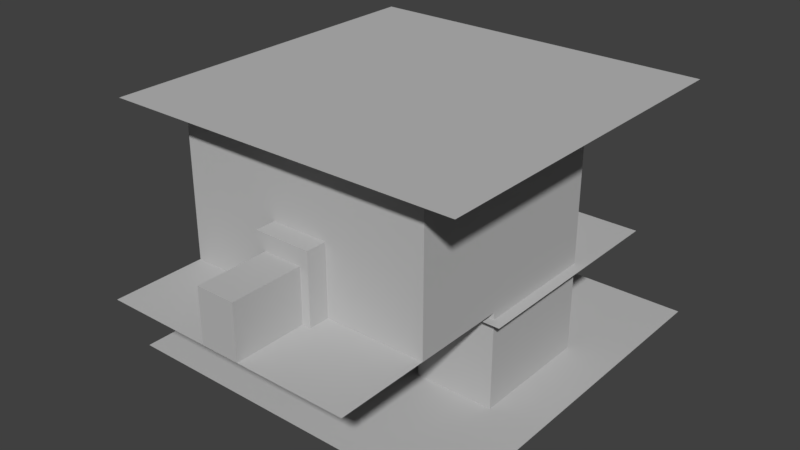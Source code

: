 # Source: TriforceRoom.blend  (saved by Blender 2.79.0; exported with 4.5.12 LTS)
import bpy
from mathutils import Matrix  # noqa: F401  (used for matrix-valued properties, if any)

bpy.ops.wm.read_factory_settings(use_empty=True)
scene = bpy.context.scene
scene.name = 'Scene'

# ---- collections
col_collection_1 = bpy.data.collections.new('Collection 1'); scene.collection.children.link(col_collection_1)
col_collection_2 = bpy.data.collections.new('Collection 2'); scene.collection.children.link(col_collection_2)

# ---- materials (node trees are filled in below, after node groups)
mat_initialshadinggroup = bpy.data.materials.new('initialShadingGroup')
mat_initialshadinggroup.alpha_threshold = 0.0
mat_initialshadinggroup.use_transparent_shadow = False
mat_initialshadinggroup.diffuse_color = (0.5, 0.5, 0.5, 1.0)
mat_initialshadinggroup.roughness = 0.5

# ---- material node trees

# ---- world
world_world = bpy.data.worlds.new('World'); scene.world = world_world
world_world.color = (0.05088, 0.05088, 0.05088)
world_world.use_sun_shadow = False
world_world.sun_shadow_jitter_overblur = 0.0
world_world.cycles.sampling_method = 'MANUAL'

# ---- meshes
me_mapmesh_nocollision = bpy.data.meshes.new('MapMesh#NoCollision')
me_mapmesh_nocollision.from_pydata([(-0.851, -1.3, 1.562), (0.8389, -1.3, 1.562), (1.684, 0.006945, 1.562), (0.8389, 1.314, 1.562), (-0.851, 1.314, 1.562), (-1.696, 0.006945, 1.562), (0.9433, -1.462, -0.007815), (-0.9554, -1.462, -0.007815), (1.893, 0.006945, -0.007815), (0.9433, 1.476, -0.007815), (-0.9554, 1.476, -0.007815), (-1.905, 0.006945, -0.007815), (0.6318, -0.9797, 1.682), (-0.6438, -0.9797, 1.682), (1.27, 0.006945, 1.682), (0.6318, 0.9936, 1.682), (-0.6438, 0.9936, 1.682), (-1.282, 0.006945, 1.682), (4.896, -9.103, -1.423), (-4.883, -9.103, -1.423), (-4.883, -9.103, -1.896), (4.896, -9.103, -1.896), (4.896, -4.91, -0.004827), (-4.883, -4.91, -0.004827), (-4.883, -4.91, -0.4776), (4.896, -4.91, -0.4776), (-4.883, -6.307, -0.4776), (4.896, -6.307, -0.4776), (4.896, 0.3094, -0.004827), (-4.883, 0.3094, -0.004827), (2.323, 2.554, -0.004826), (-2.31, 2.554, -0.004826), (-4.883, -6.307, -0.9503), (4.896, -6.307, -0.9503), (-4.883, -7.705, -0.9503), (4.896, -7.705, -0.9503), (-4.883, -10.5, -1.896), (4.896, -10.5, -1.896), (-4.883, -7.705, -1.423), (4.896, -7.705, -1.423), (-4.883, -10.5, -2.369), (4.896, -10.5, -2.369), (-2.879, -20.08, -2.369), (2.893, -20.08, -2.369), (-12.99, -10.5, -2.369), (-12.99, -20.08, -2.369), (13.0, -20.08, -2.369), (13.0, -10.5, -2.369), (-4.883, 0.3094, -2.369), (-2.31, 2.554, -2.369), (4.896, 0.3094, -2.369), (2.323, 2.554, -2.369), (-4.883, -10.5, -12.27), (-12.99, -10.5, -12.27), (13.0, -10.5, -12.27), (4.896, -10.5, -12.27), (-4.883, 0.3094, -12.27), (-2.31, 2.554, -12.27), (4.896, 0.3094, -12.27), (2.323, 2.554, -12.27), (-12.99, 2.206, -12.27), (-12.99, 2.206, -2.369), (13.0, 2.206, -2.369), (13.0, 2.206, -12.27), (-6.931, 10.25, -12.27), (-6.931, 10.25, -2.369), (6.944, 10.25, -2.369), (6.944, 10.25, -12.27), (2.893, -20.08, 4.817), (-2.879, -20.08, 4.817), (-2.879, -20.08, 6.659), (2.893, -20.08, 6.659), (-12.99, -20.08, 6.659), (-12.99, -10.5, 6.659), (13.0, -20.08, 6.659), (13.0, -10.5, 6.659), (-12.99, 2.206, 6.659), (13.0, 2.206, 6.659), (-6.931, 10.25, 6.659), (6.944, 10.25, 6.659), (-2.879, -20.08, 12.94), (2.893, -20.08, 12.94), (-12.99, -20.08, 12.94), (-12.99, -10.5, 12.94), (13.0, -20.08, 12.94), (13.0, -10.5, 12.94), (-12.99, 2.206, 12.94), (13.0, 2.206, 12.94), (-6.931, 10.25, 12.94), (6.944, 10.25, 12.94), (1.98, -29.43, -2.369), (-1.967, -29.43, -2.369), (-1.967, -29.43, 3.122), (1.98, -29.43, 3.122), (-2.879, -22.15, 4.817), (-2.879, -22.15, -2.369), (2.893, -22.15, 4.817), (2.893, -22.15, -2.369), (-1.967, -22.15, 3.122), (-1.967, -22.15, -2.369), (1.98, -22.15, 3.122), (1.98, -22.15, -2.369), (-18.06, -23.16, 12.94), (-18.06, 12.98, 12.94), (18.08, 12.98, 12.94), (18.08, -23.16, 12.94), (-18.06, -23.16, -12.27), (18.08, -23.16, -12.27), (18.08, 14.93, -12.27), (-18.06, 14.93, -12.27), (0.5731, -0.8889, 1.853), (-0.5851, -0.8889, 1.853), (1.152, 0.006945, 1.853), (0.5731, 0.9028, 1.853), (-0.5851, 0.9028, 1.853), (-1.164, 0.006945, 1.853), (-14.14, -11.38, -3.077), (14.15, -11.38, -3.077), (14.15, 11.6, -3.077), (-14.14, 11.6, -3.077), (-14.14, 0.1102, -3.077), (0.006771, 11.6, -3.077), (0.006771, -11.38, -3.077), (14.15, 0.1102, -3.077), (0.006771, 0.1102, -3.077)], [], [(11, 0, 5), (4, 17, 16), (9, 4, 3), (6, 2, 1), (10, 5, 4), (8, 3, 2), (7, 1, 0), (3, 14, 2), (0, 12, 13), (5, 13, 17), (4, 15, 3), (2, 12, 1), (19, 21, 18), (23, 25, 22), (24, 27, 25), (22, 29, 23), (28, 31, 29), (26, 33, 27), (32, 35, 33), (20, 37, 21), (34, 39, 35), (38, 18, 39), (36, 41, 37), (40, 43, 41), (40, 45, 42), (41, 46, 47), (32, 24, 48), (31, 48, 29), (28, 51, 30), (30, 49, 31), (39, 21, 50), (40, 53, 44), (47, 55, 41), (40, 56, 52), (49, 56, 48), (50, 59, 51), (51, 57, 49), (41, 58, 50), (53, 61, 44), (47, 63, 54), (60, 65, 61), (62, 67, 63), (64, 66, 65), (69, 71, 68), (72, 70, 69), (44, 72, 45), (68, 71, 74), (46, 75, 47), (61, 73, 44), (47, 77, 62), (65, 76, 61), (62, 79, 66), (66, 78, 65), (70, 81, 71), (72, 80, 70), (73, 82, 72), (71, 84, 74), (74, 85, 75), (76, 83, 73), (75, 87, 77), (78, 86, 76), (77, 89, 79), (79, 88, 78), (91, 93, 90), (69, 95, 42), (68, 94, 69), (43, 96, 68), (95, 98, 99), (96, 98, 94), (97, 100, 96), (98, 91, 99), (100, 92, 98), (101, 93, 100), (103, 105, 102), (107, 109, 106), (97, 42, 95), (99, 90, 101), (103, 104, 105), (107, 108, 109), (40, 42, 43), (40, 44, 45), (41, 43, 46), (97, 43, 42), (99, 91, 90), (19, 20, 21), (23, 24, 25), (24, 26, 27), (22, 28, 29), (28, 30, 31), (26, 32, 33), (32, 34, 35), (20, 36, 37), (34, 38, 39), (38, 19, 18), (36, 40, 41), (29, 48, 24), (48, 40, 20), (40, 36, 20), (20, 19, 38), (38, 34, 32), (32, 26, 24), (24, 23, 29), (48, 20, 38), (38, 32, 48), (31, 49, 48), (28, 50, 51), (30, 51, 49), (41, 50, 21), (50, 28, 25), (28, 22, 25), (25, 27, 33), (33, 35, 39), (39, 18, 21), (21, 37, 41), (50, 25, 33), (33, 39, 50), (40, 52, 53), (47, 54, 55), (40, 48, 56), (49, 57, 56), (50, 58, 59), (51, 59, 57), (41, 55, 58), (53, 60, 61), (47, 62, 63), (60, 64, 65), (62, 66, 67), (64, 67, 66), (69, 70, 71), (69, 42, 45), (45, 72, 69), (44, 73, 72), (74, 46, 68), (46, 43, 68), (46, 74, 75), (61, 76, 73), (47, 75, 77), (65, 78, 76), (62, 77, 79), (66, 79, 78), (70, 80, 81), (72, 82, 80), (73, 83, 82), (71, 81, 84), (74, 84, 85), (76, 86, 83), (75, 85, 87), (78, 88, 86), (77, 87, 89), (79, 89, 88), (91, 92, 93), (69, 94, 95), (68, 96, 94), (43, 97, 96), (95, 94, 98), (96, 100, 98), (97, 101, 100), (98, 92, 91), (100, 93, 92), (101, 90, 93), (11, 7, 0), (4, 5, 17), (9, 10, 4), (6, 8, 2), (10, 11, 5), (8, 9, 3), (7, 6, 1), (3, 15, 14), (0, 1, 12), (5, 0, 13), (4, 16, 15), (2, 14, 12), (17, 114, 16), (15, 112, 14), (12, 111, 13), (13, 115, 17), (16, 113, 15), (14, 110, 12), (112, 111, 110), (114, 112, 113), (17, 115, 114), (15, 113, 112), (12, 110, 111), (13, 111, 115), (16, 114, 113), (14, 112, 110), (112, 115, 111), (114, 115, 112), (120, 116, 124), (124, 116, 122), (124, 122, 117), (124, 117, 123), (119, 120, 124), (119, 124, 121), (121, 124, 118), (118, 124, 123)])
me_mapmesh_nocollision.polygons.foreach_set('use_smooth', [0, 0, 0, 0, 0, 0, 0, 0, 0, 0, 0, 0, 0, 0, 0, 1, 1, 0, 0, 0, 0, 0, 0, 1, 1, 1, 0, 0, 0, 0, 0, 0, 0, 0, 0, 0, 0, 0, 0, 0, 0, 0, 0, 1, 1, 1, 1, 1, 1, 1, 1, 1, 1, 1, 1, 1, 1, 1, 1, 1, 1, 1, 1, 0, 0, 0, 0, 1, 1, 1, 0, 0, 0, 0, 0, 0, 0, 0, 0, 1, 1, 1, 0, 0, 0, 0, 0, 1, 1, 0, 0, 0, 0, 0, 0, 0, 0, 0, 0, 0, 0, 0, 0, 0, 0, 0, 0, 0, 0, 0, 0, 0, 0, 0, 0, 0, 0, 0, 0, 0, 0, 0, 0, 0, 0, 0, 0, 0, 1, 1, 1, 1, 1, 1, 1, 1, 1, 1, 1, 1, 1, 1, 1, 1, 1, 1, 1, 1, 1, 1, 0, 0, 0, 0, 1, 1, 1, 0, 0, 0, 0, 0, 0, 0, 0, 0, 0, 0, 0, 0, 0, 0, 0, 0, 0, 0, 0, 0, 0, 0, 0, 0, 0, 0, 0, 0, 0, 0, 0, 0, 0, 0, 0, 0, 0, 0])
_k = set([(22, 23), (22, 28), (23, 29), (28, 30), (29, 31), (30, 31), (40, 41), (40, 44), (41, 47), (42, 43), (42, 45), (42, 69), (43, 46), (43, 68), (44, 45), (44, 61), (45, 72), (46, 47), (46, 74), (47, 62), (61, 65), (61, 76), (62, 66), (62, 77), (65, 66), (65, 78), (66, 79), (68, 69), (72, 82), (74, 84), (76, 86), (77, 87), (78, 88), (79, 89), (80, 81), (80, 82), (81, 84), (82, 83), (83, 86), (84, 85), (85, 87), (86, 88), (87, 89), (88, 89), (94, 95), (94, 96), (95, 99), (96, 97), (97, 101), (98, 99), (98, 100), (100, 101)])
me_mapmesh_nocollision.attributes.new('sharp_edge', 'BOOLEAN', 'EDGE').data.foreach_set('value', [ (min(e.vertices), max(e.vertices)) in _k for e in me_mapmesh_nocollision.edges])
_uv = me_mapmesh_nocollision.uv_layers.new(name='UVMap')
_uv.uv.foreach_set('vector', [0.7989, -1.694, 0.321, -0.7329, 0.3154, -1.684, 0.3084, -2.665, 0.1899, -1.806, 0.183, -2.542, 0.8113, 2.095, 0.329, 3.065, 0.328, 2.117, 0.8058, 0.2097, 0.327, 1.161, 0.3224, 0.2133, 0.7918, -2.659, 0.3154, -1.684, 0.3084, -2.665, 0.8101, 1.199, 0.328, 2.117, 0.327, 1.161, 0.8045, -0.7288, 0.3224, 0.2133, 0.321, -0.7329, 0.328, 2.117, 0.1997, 1.276, 0.327, 1.161, 0.321, -0.7329, 0.1972, 0.08929, 0.1958, -0.6089, 0.3154, -1.684, 0.1963, -0.8589, 0.1912, -1.556, 0.329, 3.065, 0.2045, 2.248, 0.328, 2.117, 0.327, 1.161, 0.1977, 0.3393, 0.3224, 0.2133, 0.0, 1.0, 2.969, 0.5, 2.969, 1.0, 0.0, 1.0, 2.972, 0.5118, 2.972, 1.0, 0.0, 1.0, 2.969, 0.5, 2.969, 1.0, 1.98, -0.7588, -1.011, 0.8362, -1.01, -0.7598, 1.979, 0.8372, -0.2245, 1.523, -1.011, 0.8362, 0.0, 1.0, 2.969, 0.5, 2.969, 1.0, 0.0, 1.0, 2.969, 0.5, 2.969, 1.0, 0.0, 1.0, 2.969, 0.5, 2.969, 1.0, 0.0, 1.0, 2.969, 0.5, 2.969, 1.0, 0.0, 1.0, 2.969, 0.5, 2.969, 1.0, 0.0, 1.0, 2.969, 0.5, 2.969, 1.0, -0.9803, 0.9643, 1.423, -1.998, 2.042, 0.9643, -0.9803, 0.9643, -3.485, -1.998, -0.361, -1.998, 2.042, 0.9643, 4.547, -1.998, 4.547, 0.9643, 8.196, 0.3861, 7.997, 0.5177, 7.413, -0.008744, 6.928, 0.6493, 7.413, -0.008744, 7.413, 0.6493, 5.784, 0.6493, 6.269, -0.00874, 6.269, 0.6493, 6.269, 0.6493, 6.928, -0.008742, 6.928, 0.6493, 4.802, 0.2545, 4.603, 0.1229, 5.784, -0.008739, 8.792, -0.00875, 9.944, -2.764, 9.944, -0.008751, 3.253, -0.008736, 4.405, -2.764, 4.405, -0.008738, 8.792, -0.00875, 7.413, -2.764, 8.792, -2.764, 6.928, -0.008742, 7.413, -2.764, 7.413, -0.008744, 5.784, -0.008739, 6.269, -2.764, 6.269, -0.00874, 6.269, -0.00874, 6.928, -2.764, 6.928, -0.008742, 4.405, -0.008738, 5.784, -2.764, 5.784, -0.008739, -4.639, -2.764, -3.111, -0.008718, -4.639, -0.008714, 3.253, -0.008736, 1.724, -2.764, 3.253, -2.764, -3.111, -2.764, -1.68, -0.008723, -3.111, -0.008718, 1.724, -0.008731, 0.2929, -2.764, 1.724, -2.764, -1.68, -2.764, 0.293, -0.008727, -1.68, -0.008723, -7.439, 1.992, -8.259, 2.504, -8.259, 1.992, -6.002, 2.504, -7.439, 2.504, -7.439, 1.992, -4.639, -0.008714, -6.002, 2.504, -6.002, -0.00871, -8.259, 1.992, -8.259, 2.504, -9.696, 2.504, 4.615, -0.00874, 3.253, 2.504, 3.253, -0.008736, -3.111, -0.008718, -4.639, 2.504, -4.639, -0.008714, 3.253, -0.008736, 1.724, 2.504, 1.724, -0.008731, -1.68, -0.008723, -3.111, 2.504, -3.111, -0.008718, 1.724, -0.008731, 0.293, 2.504, 0.293, -0.008727, 0.293, -0.008727, -1.68, 2.504, -1.68, -0.008723, -7.439, 2.504, -8.259, 4.253, -8.259, 2.504, -6.002, 2.504, -7.439, 4.253, -7.439, 2.504, -4.639, 2.504, -6.002, 4.253, -6.002, 2.504, -8.259, 2.504, -9.696, 4.253, -9.696, 2.504, 4.615, 2.504, 3.253, 4.253, 3.253, 2.504, -3.111, 2.504, -4.639, 4.253, -4.639, 2.504, 3.253, 2.504, 1.724, 4.253, 1.724, 2.504, -1.68, 2.504, -3.111, 4.253, -3.111, 2.504, 1.724, 2.504, 0.293, 4.253, 0.293, 2.504, 0.293, 2.504, -1.68, 4.253, -1.68, 2.504, 8.432, 4.258, 7.871, 5.786, 7.871, 4.258, -7.439, 1.992, -7.733, -0.008705, -7.439, -0.008706, -8.259, 1.992, -7.439, 1.416, -7.439, 1.992, -8.259, -0.008705, -7.965, 1.992, -8.259, 1.992, 9.599, 4.499, 9.47, 6.027, 9.47, 4.499, 8.779, 6.499, 9.47, 6.027, 9.599, 6.499, 8.779, 4.499, 8.909, 6.027, 8.779, 6.499, 9.47, 6.027, 8.434, 4.499, 9.47, 4.499, 8.909, 6.027, 9.47, 4.0, 9.47, 6.027, 8.909, 4.499, 9.944, 6.027, 8.909, 6.027, 0.375, 0.5, 0.625, 0.25, 0.375, 0.25, 0.625, 0.25, 0.375, 0.5, 0.375, 0.25, 1.423, -2.637, -0.361, -1.998, -0.361, -2.637, -0.07891, -2.637, 1.141, -4.888, 1.141, -2.637, 0.375, 0.5, 0.625, 0.5, 0.625, 0.25, 0.625, 0.25, 0.625, 0.5, 0.375, 0.5, -0.9803, 0.9643, -0.361, -1.998, 1.423, -1.998, -0.9803, 0.9643, -3.485, 0.9643, -3.485, -1.998, 2.042, 0.9643, 1.423, -1.998, 4.547, -1.998, 1.423, -2.637, 1.423, -1.998, -0.361, -1.998, -0.07891, -2.637, -0.07891, -4.888, 1.141, -4.888, 0.0, 1.0, 0.0, 0.5, 2.969, 0.5, 0.0, 1.0, 0.0, 0.5118, 2.972, 0.5118, 0.0, 1.0, 0.0, 0.5, 2.969, 0.5, 1.98, -0.7588, 1.979, 0.8372, -1.011, 0.8362, 1.979, 0.8372, 1.192, 1.523, -0.2245, 1.523, 0.0, 1.0, 0.0, 0.5, 2.969, 0.5, 0.0, 1.0, 0.0, 0.5, 2.969, 0.5, 0.0, 1.0, 0.0, 0.5, 2.969, 0.5, 0.0, 1.0, 0.0, 0.5, 2.969, 0.5, 0.0, 1.0, 0.0, 0.5, 2.969, 0.5, 0.0, 1.0, 0.0, 0.5, 2.969, 0.5, 7.413, 0.6493, 7.413, -0.008744, 7.997, 0.5177, 7.413, -0.008744, 8.792, -0.00875, 8.593, 0.1229, 8.792, -0.00875, 8.792, 0.1228, 8.593, 0.1229, 8.593, 0.1229, 8.593, 0.2545, 8.394, 0.2545, 8.394, 0.2545, 8.394, 0.3861, 8.196, 0.3861, 8.196, 0.3861, 8.196, 0.5177, 7.997, 0.5177, 7.997, 0.5177, 7.997, 0.6493, 7.413, 0.6493, 7.413, -0.008744, 8.593, 0.1229, 8.394, 0.2545, 8.394, 0.2545, 8.196, 0.3861, 7.413, -0.008744, 6.928, 0.6493, 6.928, -0.008742, 7.413, -0.008744, 5.784, 0.6493, 5.784, -0.008739, 6.269, -0.00874, 6.269, 0.6493, 6.269, -0.00874, 6.928, -0.008742, 4.405, -0.008738, 5.784, -0.008739, 4.603, 0.1229, 5.784, -0.008739, 5.784, 0.6493, 5.2, 0.5177, 5.784, 0.6493, 5.2, 0.6493, 5.2, 0.5177, 5.2, 0.5177, 5.001, 0.5177, 5.001, 0.3861, 5.001, 0.3861, 4.802, 0.3861, 4.802, 0.2545, 4.802, 0.2545, 4.603, 0.2545, 4.603, 0.1229, 4.603, 0.1229, 4.405, 0.1229, 4.405, -0.008738, 5.784, -0.008739, 5.2, 0.5177, 5.001, 0.3861, 5.001, 0.3861, 4.802, 0.2545, 5.784, -0.008739, 8.792, -0.00875, 8.792, -2.764, 9.944, -2.764, 3.253, -0.008736, 3.253, -2.764, 4.405, -2.764, 8.792, -0.00875, 7.413, -0.008744, 7.413, -2.764, 6.928, -0.008742, 6.928, -2.764, 7.413, -2.764, 5.784, -0.008739, 5.784, -2.764, 6.269, -2.764, 6.269, -0.00874, 6.269, -2.764, 6.928, -2.764, 4.405, -0.008738, 4.405, -2.764, 5.784, -2.764, -4.639, -2.764, -3.111, -2.764, -3.111, -0.008718, 3.253, -0.008736, 1.724, -0.008731, 1.724, -2.764, -3.111, -2.764, -1.68, -2.764, -1.68, -0.008723, 1.724, -0.008731, 0.293, -0.008727, 0.2929, -2.764, -1.68, -2.764, 0.2929, -2.764, 0.293, -0.008727, -7.439, 1.992, -7.439, 2.504, -8.259, 2.504, -7.439, 1.992, -7.439, -0.008706, -6.002, -0.00871, -6.002, -0.00871, -6.002, 2.504, -7.439, 1.992, -4.639, -0.008714, -4.639, 2.504, -6.002, 2.504, -9.696, 2.504, -9.696, -0.008701, -8.259, 1.992, -9.696, -0.008701, -8.259, -0.008705, -8.259, 1.992, 4.615, -0.00874, 4.615, 2.504, 3.253, 2.504, -3.111, -0.008718, -3.111, 2.504, -4.639, 2.504, 3.253, -0.008736, 3.253, 2.504, 1.724, 2.504, -1.68, -0.008723, -1.68, 2.504, -3.111, 2.504, 1.724, -0.008731, 1.724, 2.504, 0.293, 2.504, 0.293, -0.008727, 0.293, 2.504, -1.68, 2.504, -7.439, 2.504, -7.439, 4.253, -8.259, 4.253, -6.002, 2.504, -6.002, 4.253, -7.439, 4.253, -4.639, 2.504, -4.639, 4.253, -6.002, 4.253, -8.259, 2.504, -8.259, 4.253, -9.696, 4.253, 4.615, 2.504, 4.615, 4.253, 3.253, 4.253, -3.111, 2.504, -3.111, 4.253, -4.639, 4.253, 3.253, 2.504, 3.253, 4.253, 1.724, 4.253, -1.68, 2.504, -1.68, 4.253, -3.111, 4.253, 1.724, 2.504, 1.724, 4.253, 0.293, 4.253, 0.293, 2.504, 0.293, 4.253, -1.68, 4.253, 8.432, 4.258, 8.432, 5.786, 7.871, 5.786, -7.439, 1.992, -7.733, 1.992, -7.733, -0.008705, -8.259, 1.992, -8.259, 1.416, -7.439, 1.416, -8.259, -0.008705, -7.965, -0.008706, -7.965, 1.992, 9.599, 4.499, 9.599, 6.499, 9.47, 6.027, 8.779, 6.499, 8.909, 6.027, 9.47, 6.027, 8.779, 4.499, 8.909, 4.499, 8.909, 6.027, 9.47, 6.027, 8.434, 6.027, 8.434, 4.499, 8.909, 6.027, 8.909, 4.0, 9.47, 4.0, 8.909, 4.499, 9.944, 4.499, 9.944, 6.027, 0.7989, -1.694, 0.8045, -0.7288, 0.321, -0.7329, 0.3084, -2.665, 0.3154, -1.684, 0.1899, -1.806, 0.8113, 2.095, 0.8123, 3.038, 0.329, 3.065, 0.8058, 0.2097, 0.8101, 1.199, 0.327, 1.161, 0.7918, -2.659, 0.7989, -1.694, 0.3154, -1.684, 0.8101, 1.199, 0.8113, 2.095, 0.328, 2.117, 0.8045, -0.7288, 0.8058, 0.2097, 0.3224, 0.2133, 0.328, 2.117, 0.2017, 1.998, 0.1997, 1.276, 0.321, -0.7329, 0.3224, 0.2133, 0.1972, 0.08929, 0.3154, -1.684, 0.321, -0.7329, 0.1963, -0.8589, 0.329, 3.065, 0.2024, 2.947, 0.2045, 2.248, 0.327, 1.161, 0.2047, 1.026, 0.1977, 0.3393, 0.4615, -1.41, 0.3623, -2.236, 0.4475, -2.246, 0.4746, 1.649, 0.3869, 0.8978, 0.4734, 0.9052, 0.4696, 0.145, 0.3784, -0.6429, 0.4638, -0.6427, 0.4638, -0.6427, 0.3749, -1.417, 0.4615, -1.41, 0.4841, 2.501, 0.3892, 1.649, 0.4746, 1.649, 0.4734, 0.9052, 0.3843, 0.1473, 0.4696, 0.145, 0.489, 0.2189, 0.4671, 0.194, 0.4817, 0.1938, 0.4673, 0.2445, 0.489, 0.2189, 0.4819, 0.2442, 0.4615, -1.41, 0.3749, -1.417, 0.3623, -2.236, 0.4746, 1.649, 0.3892, 1.649, 0.3869, 0.8978, 0.4696, 0.145, 0.3843, 0.1473, 0.3784, -0.6429, 0.4638, -0.6427, 0.3784, -0.6429, 0.3749, -1.417, 0.4841, 2.501, 0.3987, 2.504, 0.3892, 1.649, 0.4734, 0.9052, 0.3869, 0.8978, 0.3843, 0.1473, 0.489, 0.2189, 0.4599, 0.2194, 0.4671, 0.194, 0.4673, 0.2445, 0.4599, 0.2194, 0.489, 0.2189, 1.15, -1.781, 3.173, -0.9824, 0.25, 0.5, 0.25, 0.5, 3.173, -0.9824, 2.273, 1.299, 0.25, 0.5, 2.273, 1.299, 1.373, 3.579, 0.25, 0.5, 1.373, 3.579, -0.6503, 2.781, -0.8729, -2.579, 1.15, -1.781, 0.25, 0.5, -0.8729, -2.579, 0.25, 0.5, -1.773, -0.2986, -1.773, -0.2986, 0.25, 0.5, -2.673, 1.982, -2.673, 1.982, 0.25, 0.5, -0.6503, 2.781])
_ca = me_mapmesh_nocollision.color_attributes.new('Col', 'BYTE_COLOR', 'CORNER')
_ca.data.foreach_set('color', [0.1441, 0.162, 0.3419, 1.0, 0.2664, 0.3419, 0.491, 1.0, 0.1912, 0.2307, 0.402, 1.0, 0.08438, 0.09306, 0.2705, 1.0, 0.2384, 0.1714, 0.1046, 1.0, 0.1329, 0.09759, 0.1441, 1.0, 0.0331, 0.03689, 0.2051, 1.0, 0.08438, 0.09306, 0.2705, 1.0, 0.05781, 0.0648, 0.2346, 1.0, 0.04971, 0.05448, 0.2232, 1.0, 0.05286, 0.05951, 0.227, 1.0, 0.1812, 0.2423, 0.4072, 1.0, 0.0356, 0.04092, 0.2051, 1.0, 0.1441, 0.162, 0.3419, 1.0, 0.08438, 0.09306, 0.2705, 1.0, 0.1095, 0.1221, 0.305, 1.0, 0.05781, 0.0648, 0.2346, 1.0, 0.05286, 0.05951, 0.227, 1.0, 0.1195, 0.1329, 0.314, 1.0, 0.1812, 0.2423, 0.4072, 1.0, 0.2664, 0.3419, 0.491, 1.0, 0.05781, 0.0648, 0.2346, 1.0, 0.2232, 0.1441, 0.08438, 1.0, 0.05286, 0.05951, 0.227, 1.0, 0.2664, 0.3419, 0.491, 1.0, 0.1119, 0.07421, 0.15, 1.0, 0.2384, 0.15, 0.08022, 1.0, 0.1912, 0.2307, 0.402, 1.0, 0.2384, 0.15, 0.08022, 1.0, 0.2384, 0.1714, 0.1046, 1.0, 0.08438, 0.09306, 0.2705, 1.0, 0.1529, 0.1119, 0.1221, 1.0, 0.05781, 0.0648, 0.2346, 1.0, 0.05286, 0.05951, 0.227, 1.0, 0.1119, 0.07421, 0.15, 1.0, 0.1812, 0.2423, 0.4072, 1.0, 0.0319, 0.0319, 0.0319, 1.0, 0.0319, 0.0319, 0.0319, 1.0, 0.0319, 0.0319, 0.0319, 1.0, 0.0319, 0.0319, 0.0319, 1.0, 0.0319, 0.0319, 0.0319, 1.0, 0.0319, 0.0319, 0.0319, 1.0, 0.2195, 0.2195, 0.2195, 1.0, 0.2195, 0.2195, 0.2195, 1.0, 0.2195, 0.2195, 0.2195, 1.0, 0.2195, 0.2195, 0.2195, 1.0, 0.2195, 0.2195, 0.2195, 1.0, 0.147, 0.147, 0.147, 1.0, 0.2195, 0.2195, 0.2195, 1.0, 0.2195, 0.2195, 0.2195, 1.0, 0.2195, 0.2195, 0.2195, 1.0, 0.0319, 0.0319, 0.0319, 1.0, 0.0319, 0.0319, 0.0319, 1.0, 0.0319, 0.0319, 0.0319, 1.0, 0.147, 0.147, 0.147, 1.0, 0.1878, 0.1878, 0.1878, 1.0, 0.2195, 0.2195, 0.2195, 1.0, 0.147, 0.147, 0.147, 1.0, 0.2195, 0.2195, 0.2195, 1.0, 0.147, 0.147, 0.147, 1.0, 0.0319, 0.0319, 0.0319, 1.0, 0.0319, 0.0319, 0.0319, 1.0, 0.0319, 0.0319, 0.0319, 1.0, 0.2195, 0.2195, 0.2195, 1.0, 0.162, 0.162, 0.162, 1.0, 0.147, 0.147, 0.147, 1.0, 0.0319, 0.0319, 0.0319, 1.0, 0.0319, 0.0319, 0.0319, 1.0, 0.0319, 0.0319, 0.0319, 1.0, 0.4179, 0.4179, 0.4179, 1.0, 0.147, 0.147, 0.147, 1.0, 0.4179, 0.4179, 0.4179, 1.0, 0.4179, 0.4179, 0.4179, 1.0, 0.002428, 0.002428, 0.002428, 1.0, 0.147, 0.147, 0.147, 1.0, 0.4179, 0.4179, 0.4179, 1.0, 0.002732, 0.002732, 0.002732, 1.0, 0.1095, 0.1095, 0.1095, 1.0, 0.1651, 0.1651, 0.1651, 1.0, 0.162, 0.162, 0.162, 1.0, 0.07619, 0.07619, 0.07619, 1.0, 0.07619, 0.07619, 0.07619, 1.0, 0.07619, 0.07619, 0.07619, 1.0, 0.08228, 0.08228, 0.08228, 1.0, 0.07619, 0.07619, 0.07619, 1.0, 0.07819, 0.07819, 0.07819, 1.0, 0.07619, 0.07619, 0.07619, 1.0, 0.02122, 0.02122, 0.02122, 1.0, 0.1946, 0.1946, 0.1946, 1.0, 0.02122, 0.02122, 0.02122, 1.0, 0.07619, 0.07619, 0.07619, 1.0, 0.07619, 0.07619, 0.07619, 1.0, 0.09759, 0.09759, 0.09759, 1.0, 0.02122, 0.02122, 0.02122, 1.0, 0.0, 0.0, 0.0, 1.0, 0.1946, 0.1946, 0.1946, 1.0, 0.1912, 0.1912, 0.1912, 1.0, 0.0, 0.0, 0.0, 1.0, 0.1946, 0.1946, 0.1946, 1.0, 0.08022, 0.08022, 0.08022, 1.0, 0.0, 0.0, 0.0, 1.0, 0.0, 0.0, 0.0, 1.0, 0.07619, 0.07619, 0.07619, 1.0, 0.0, 0.0, 0.0, 1.0, 0.07619, 0.07619, 0.07619, 1.0, 0.09759, 0.09759, 0.09759, 1.0, 0.0, 0.0, 0.0, 1.0, 0.07819, 0.07819, 0.07819, 1.0, 0.1946, 0.1946, 0.1946, 1.0, 0.0, 0.0, 0.0, 1.0, 0.1946, 0.1946, 0.1946, 1.0, 0.07619, 0.07619, 0.07619, 1.0, 0.0, 0.0, 0.0, 1.0, 0.09759, 0.09759, 0.09759, 1.0, 0.0, 0.0, 0.0, 1.0, 0.1683, 0.1683, 0.1683, 1.0, 0.1413, 0.1413, 0.1413, 1.0, 0.3419, 0.3419, 0.3419, 1.0, 0.0, 0.0, 0.0, 1.0, 0.0, 0.0, 0.0, 1.0, 0.0, 0.0, 0.0, 1.0, 0.07036, 0.07036, 0.07036, 1.0, 0.3095, 0.3095, 0.3095, 1.0, 0.05127, 0.05127, 0.05127, 1.0, 0.0, 0.0, 0.0, 1.0, 0.0, 0.0, 0.0, 1.0, 0.0, 0.0, 0.0, 1.0, 0.2462, 0.2462, 0.2462, 1.0, 0.06125, 0.06125, 0.06125, 1.0, 0.2582, 0.2582, 0.2582, 1.0, 0.2582, 0.2582, 0.2582, 1.0, 0.2582, 0.2582, 0.2582, 1.0, 0.01764, 0.01764, 0.01764, 1.0, 0.2542, 0.2542, 0.2542, 1.0, 0.2582, 0.2582, 0.2582, 1.0, 0.1413, 0.1413, 0.1413, 1.0, 0.2384, 0.2384, 0.2384, 1.0, 0.1144, 0.1144, 0.1144, 1.0, 0.2582, 0.2582, 0.2582, 1.0, 0.2582, 0.2582, 0.2582, 1.0, 0.01764, 0.01764, 0.01764, 1.0, 0.1022, 0.1022, 0.1022, 1.0, 0.1022, 0.1022, 0.1022, 1.0, 0.3419, 0.3419, 0.3419, 1.0, 0.1683, 0.1683, 0.1683, 1.0, 0.0382, 0.0382, 0.0382, 1.0, 0.1413, 0.1413, 0.1413, 1.0, 0.3419, 0.3419, 0.3419, 1.0, 0.1144, 0.1144, 0.1144, 1.0, 0.107, 0.107, 0.107, 1.0, 0.07036, 0.07036, 0.07036, 1.0, 0.305, 0.305, 0.305, 1.0, 0.3095, 0.3095, 0.3095, 1.0, 0.05127, 0.05127, 0.05127, 1.0, 0.05781, 0.05781, 0.05781, 1.0, 0.05781, 0.05781, 0.05781, 1.0, 0.2462, 0.2462, 0.2462, 1.0, 0.06125, 0.06125, 0.06125, 1.0, 0.06125, 0.06125, 0.06125, 1.0, 0.2542, 0.2542, 0.2542, 1.0, 0.0, 0.0, 0.0, 1.0, 0.2582, 0.2582, 0.2582, 1.0, 0.01764, 0.01764, 0.01764, 1.0, 0.0, 0.0, 0.0, 1.0, 0.2542, 0.2542, 0.2542, 1.0, 0.0382, 0.0382, 0.0382, 1.0, 0.0, 0.0, 0.0, 1.0, 0.2384, 0.2384, 0.2384, 1.0, 0.2582, 0.2582, 0.2582, 1.0, 0.0, 0.0, 0.0, 1.0, 0.01764, 0.01764, 0.01764, 1.0, 0.3419, 0.3419, 0.3419, 1.0, 0.0, 0.0, 0.0, 1.0, 0.1022, 0.1022, 0.1022, 1.0, 0.04971, 0.04971, 0.04971, 1.0, 0.0, 0.0, 0.0, 1.0, 0.0382, 0.0382, 0.0382, 1.0, 0.1022, 0.1022, 0.1022, 1.0, 0.0, 0.0, 0.0, 1.0, 0.1144, 0.1144, 0.1144, 1.0, 0.2961, 0.2961, 0.2961, 1.0, 0.0, 0.0, 0.0, 1.0, 0.305, 0.305, 0.305, 1.0, 0.05781, 0.05781, 0.05781, 1.0, 0.0, 0.0, 0.0, 1.0, 0.05781, 0.05781, 0.05781, 1.0, 0.08228, 0.08228, 0.08228, 1.0, 0.0, 0.0, 0.0, 1.0, 0.06125, 0.06125, 0.06125, 1.0, 0.0, 0.0, 0.0, 1.0, 0.0, 0.0, 0.0, 1.0, 0.0, 0.0, 0.0, 1.0, 0.02843, 0.02843, 0.02843, 1.0, 0.02843, 0.02843, 0.02843, 1.0, 0.02843, 0.02843, 0.02843, 1.0, 0.0, 0.0, 0.0, 1.0, 0.0, 0.0, 0.0, 1.0, 0.0, 0.0, 0.0, 1.0, 0.02843, 0.02843, 0.02843, 1.0, 0.02843, 0.02843, 0.02843, 1.0, 0.02843, 0.02843, 0.02843, 1.0, 0.0, 0.0, 0.0, 1.0, 0.1329, 0.1329, 0.1329, 1.0, 0.1301, 0.1301, 0.1301, 1.0, 0.0, 0.0, 0.0, 1.0, 0.1329, 0.1329, 0.1329, 1.0, 0.0, 0.0, 0.0, 1.0, 0.009134, 0.009134, 0.009134, 1.0, 0.1274, 0.1274, 0.1274, 1.0, 0.0, 0.0, 0.0, 1.0, 0.06301, 0.06301, 0.06301, 1.0, 0.0, 0.0, 0.0, 1.0, 0.06301, 0.06301, 0.06301, 1.0, 0.2664, 0.2664, 0.2664, 1.0, 0.0, 0.0, 0.0, 1.0, 0.07421, 0.07421, 0.07421, 1.0, 0.06301, 0.06301, 0.06301, 1.0, 0.0, 0.0, 0.0, 1.0, 0.06301, 0.06301, 0.06301, 1.0, 0.0, 0.0, 0.0, 1.0, 0.0, 0.0, 0.0, 1.0, 0.0, 0.0, 0.0, 1.0, 0.0, 0.0, 0.0, 1.0, 0.0, 0.0, 0.0, 1.0, 0.0, 0.0, 0.0, 1.0, 0.147, 0.147, 0.147, 1.0, 0.147, 0.147, 0.147, 1.0, 0.147, 0.147, 0.147, 1.0, 0.147, 0.147, 0.147, 1.0, 0.0, 0.0, 0.0, 1.0, 0.147, 0.147, 0.147, 1.0, 0.0, 0.0, 0.0, 1.0, 0.0, 0.0, 0.0, 1.0, 0.0, 0.0, 0.0, 1.0, 0.0, 0.0, 0.0, 1.0, 0.0, 0.0, 0.0, 1.0, 0.0, 0.0, 0.0, 1.0, 0.4179, 0.4179, 0.4179, 1.0, 0.147, 0.147, 0.147, 1.0, 0.147, 0.147, 0.147, 1.0, 0.4179, 0.4179, 0.4179, 1.0, 0.1095, 0.1095, 0.1095, 1.0, 0.002428, 0.002428, 0.002428, 1.0, 0.4179, 0.4179, 0.4179, 1.0, 0.147, 0.147, 0.147, 1.0, 0.002732, 0.002732, 0.002732, 1.0, 0.147, 0.147, 0.147, 1.0, 0.147, 0.147, 0.147, 1.0, 0.147, 0.147, 0.147, 1.0, 0.147, 0.147, 0.147, 1.0, 0.0, 0.0, 0.0, 1.0, 0.0, 0.0, 0.0, 1.0, 0.0319, 0.0319, 0.0319, 1.0, 0.0319, 0.0319, 0.0319, 1.0, 0.0319, 0.0319, 0.0319, 1.0, 0.0319, 0.0319, 0.0319, 1.0, 0.0319, 0.0319, 0.0319, 1.0, 0.0319, 0.0319, 0.0319, 1.0, 0.2195, 0.2195, 0.2195, 1.0, 0.147, 0.147, 0.147, 1.0, 0.2195, 0.2195, 0.2195, 1.0, 0.2195, 0.2195, 0.2195, 1.0, 0.2195, 0.2195, 0.2195, 1.0, 0.2195, 0.2195, 0.2195, 1.0, 0.2195, 0.2195, 0.2195, 1.0, 0.2195, 0.2195, 0.2195, 1.0, 0.2195, 0.2195, 0.2195, 1.0, 0.0319, 0.0319, 0.0319, 1.0, 0.0319, 0.0319, 0.0319, 1.0, 0.0319, 0.0319, 0.0319, 1.0, 0.147, 0.147, 0.147, 1.0, 0.2195, 0.2195, 0.2195, 1.0, 0.1878, 0.1878, 0.1878, 1.0, 0.147, 0.147, 0.147, 1.0, 0.2195, 0.2195, 0.2195, 1.0, 0.2195, 0.2195, 0.2195, 1.0, 0.0319, 0.0319, 0.0319, 1.0, 0.0319, 0.0319, 0.0319, 1.0, 0.0319, 0.0319, 0.0319, 1.0, 0.2195, 0.2195, 0.2195, 1.0, 0.159, 0.159, 0.159, 1.0, 0.162, 0.162, 0.162, 1.0, 0.0319, 0.0319, 0.0319, 1.0, 0.0319, 0.0319, 0.0319, 1.0, 0.0319, 0.0319, 0.0319, 1.0, 0.08228, 0.08228, 0.08228, 1.0, 0.07619, 0.07619, 0.07619, 1.0, 0.162, 0.162, 0.162, 1.0, 0.07619, 0.07619, 0.07619, 1.0, 0.07619, 0.07619, 0.07619, 1.0, 0.07619, 0.07619, 0.07619, 1.0, 0.07619, 0.07619, 0.07619, 1.0, 0.07619, 0.07619, 0.07619, 1.0, 0.07619, 0.07619, 0.07619, 1.0, 0.07619, 0.07619, 0.07619, 1.0, 0.07619, 0.07619, 0.07619, 1.0, 0.0865, 0.0865, 0.0865, 1.0, 0.0865, 0.0865, 0.0865, 1.0, 0.1329, 0.1329, 0.1329, 1.0, 0.1651, 0.1651, 0.1651, 1.0, 0.1651, 0.1651, 0.1651, 1.0, 0.159, 0.159, 0.159, 1.0, 0.162, 0.162, 0.162, 1.0, 0.162, 0.162, 0.162, 1.0, 0.09084, 0.09084, 0.09084, 1.0, 0.08228, 0.08228, 0.08228, 1.0, 0.07619, 0.07619, 0.07619, 1.0, 0.07619, 0.07619, 0.07619, 1.0, 0.0865, 0.0865, 0.0865, 1.0, 0.0865, 0.0865, 0.0865, 1.0, 0.1651, 0.1651, 0.1651, 1.0, 0.07619, 0.07619, 0.07619, 1.0, 0.07619, 0.07619, 0.07619, 1.0, 0.07619, 0.07619, 0.07619, 1.0, 0.07619, 0.07619, 0.07619, 1.0, 0.07619, 0.07619, 0.07619, 1.0, 0.09759, 0.09759, 0.09759, 1.0, 0.07819, 0.07819, 0.07819, 1.0, 0.02122, 0.02122, 0.02122, 1.0, 0.1946, 0.1946, 0.1946, 1.0, 0.1946, 0.1946, 0.1946, 1.0, 0.07619, 0.07619, 0.07619, 1.0, 0.09759, 0.09759, 0.09759, 1.0, 0.07619, 0.07619, 0.07619, 1.0, 0.09759, 0.09759, 0.09759, 1.0, 0.07619, 0.07619, 0.07619, 1.0, 0.07619, 0.07619, 0.07619, 1.0, 0.07619, 0.07619, 0.07619, 1.0, 0.07619, 0.07619, 0.07619, 1.0, 0.07619, 0.07619, 0.07619, 1.0, 0.07619, 0.07619, 0.07619, 1.0, 0.07619, 0.07619, 0.07619, 1.0, 0.07619, 0.07619, 0.07619, 1.0, 0.07619, 0.07619, 0.07619, 1.0, 0.07619, 0.07619, 0.07619, 1.0, 0.07619, 0.07619, 0.07619, 1.0, 0.07619, 0.07619, 0.07619, 1.0, 0.07619, 0.07619, 0.07619, 1.0, 0.07619, 0.07619, 0.07619, 1.0, 0.07619, 0.07619, 0.07619, 1.0, 0.07619, 0.07619, 0.07619, 1.0, 0.07619, 0.07619, 0.07619, 1.0, 0.09759, 0.09759, 0.09759, 1.0, 0.07619, 0.07619, 0.07619, 1.0, 0.07619, 0.07619, 0.07619, 1.0, 0.07619, 0.07619, 0.07619, 1.0, 0.07619, 0.07619, 0.07619, 1.0, 0.09759, 0.09759, 0.09759, 1.0, 0.02122, 0.02122, 0.02122, 1.0, 0.0, 0.0, 0.0, 1.0, 0.0, 0.0, 0.0, 1.0, 0.1912, 0.1912, 0.1912, 1.0, 0.0, 0.0, 0.0, 1.0, 0.0, 0.0, 0.0, 1.0, 0.08022, 0.08022, 0.08022, 1.0, 0.07619, 0.07619, 0.07619, 1.0, 0.0, 0.0, 0.0, 1.0, 0.07619, 0.07619, 0.07619, 1.0, 0.0, 0.0, 0.0, 1.0, 0.0, 0.0, 0.0, 1.0, 0.09759, 0.09759, 0.09759, 1.0, 0.0, 0.0, 0.0, 1.0, 0.0, 0.0, 0.0, 1.0, 0.1946, 0.1946, 0.1946, 1.0, 0.0, 0.0, 0.0, 1.0, 0.0, 0.0, 0.0, 1.0, 0.07619, 0.07619, 0.07619, 1.0, 0.0, 0.0, 0.0, 1.0, 0.0, 0.0, 0.0, 1.0, 0.0, 0.0, 0.0, 1.0, 0.0, 0.0, 0.0, 1.0, 0.1683, 0.1683, 0.1683, 1.0, 0.3419, 0.3419, 0.3419, 1.0, 0.107, 0.107, 0.107, 1.0, 0.0, 0.0, 0.0, 1.0, 0.0, 0.0, 0.0, 1.0, 0.08022, 0.08022, 0.08022, 1.0, 0.07036, 0.07036, 0.07036, 1.0, 0.05127, 0.05127, 0.05127, 1.0, 0.05781, 0.05781, 0.05781, 1.0, 0.0, 0.0, 0.0, 1.0, 0.0, 0.0, 0.0, 1.0, 0.0, 0.0, 0.0, 1.0, 0.2462, 0.2462, 0.2462, 1.0, 0.2582, 0.2582, 0.2582, 1.0, 0.2542, 0.2542, 0.2542, 1.0, 0.2582, 0.2582, 0.2582, 1.0, 0.2582, 0.2582, 0.2582, 1.0, 0.05127, 0.05127, 0.05127, 1.0, 0.01764, 0.01764, 0.01764, 1.0, 0.01764, 0.01764, 0.01764, 1.0, 0.01764, 0.01764, 0.01764, 1.0, 0.2582, 0.2582, 0.2582, 1.0, 0.1413, 0.1413, 0.1413, 1.0, 0.0382, 0.0382, 0.0382, 1.0, 0.2384, 0.2384, 0.2384, 1.0, 0.01764, 0.01764, 0.01764, 1.0, 0.01764, 0.01764, 0.01764, 1.0, 0.2582, 0.2582, 0.2582, 1.0, 0.01764, 0.01764, 0.01764, 1.0, 0.05127, 0.05127, 0.05127, 1.0, 0.2582, 0.2582, 0.2582, 1.0, 0.1022, 0.1022, 0.1022, 1.0, 0.3419, 0.3419, 0.3419, 1.0, 0.1022, 0.1022, 0.1022, 1.0, 0.1683, 0.1683, 0.1683, 1.0, 0.04971, 0.04971, 0.04971, 1.0, 0.0382, 0.0382, 0.0382, 1.0, 0.3419, 0.3419, 0.3419, 1.0, 0.1022, 0.1022, 0.1022, 1.0, 0.1144, 0.1144, 0.1144, 1.0, 0.07036, 0.07036, 0.07036, 1.0, 0.2961, 0.2961, 0.2961, 1.0, 0.305, 0.305, 0.305, 1.0, 0.05127, 0.05127, 0.05127, 1.0, 0.05781, 0.05781, 0.05781, 1.0, 0.05781, 0.05781, 0.05781, 1.0, 0.2462, 0.2462, 0.2462, 1.0, 0.08228, 0.08228, 0.08228, 1.0, 0.06125, 0.06125, 0.06125, 1.0, 0.2542, 0.2542, 0.2542, 1.0, 0.0, 0.0, 0.0, 1.0, 0.0, 0.0, 0.0, 1.0, 0.01764, 0.01764, 0.01764, 1.0, 0.0, 0.0, 0.0, 1.0, 0.0, 0.0, 0.0, 1.0, 0.0382, 0.0382, 0.0382, 1.0, 0.0, 0.0, 0.0, 1.0, 0.0, 0.0, 0.0, 1.0, 0.2582, 0.2582, 0.2582, 1.0, 0.0, 0.0, 0.0, 1.0, 0.0, 0.0, 0.0, 1.0, 0.3419, 0.3419, 0.3419, 1.0, 0.0, 0.0, 0.0, 1.0, 0.0, 0.0, 0.0, 1.0, 0.04971, 0.04971, 0.04971, 1.0, 0.0, 0.0, 0.0, 1.0, 0.0, 0.0, 0.0, 1.0, 0.1022, 0.1022, 0.1022, 1.0, 0.0, 0.0, 0.0, 1.0, 0.0, 0.0, 0.0, 1.0, 0.2961, 0.2961, 0.2961, 1.0, 0.0, 0.0, 0.0, 1.0, 0.0, 0.0, 0.0, 1.0, 0.05781, 0.05781, 0.05781, 1.0, 0.0, 0.0, 0.0, 1.0, 0.0, 0.0, 0.0, 1.0, 0.08228, 0.08228, 0.08228, 1.0, 0.0, 0.0, 0.0, 1.0, 0.0, 0.0, 0.0, 1.0, 0.0, 0.0, 0.0, 1.0, 0.0, 0.0, 0.0, 1.0, 0.0, 0.0, 0.0, 1.0, 0.02843, 0.02843, 0.02843, 1.0, 0.02843, 0.02843, 0.02843, 1.0, 0.02843, 0.02843, 0.02843, 1.0, 0.0, 0.0, 0.0, 1.0, 0.0, 0.0, 0.0, 1.0, 0.0, 0.0, 0.0, 1.0, 0.02843, 0.02843, 0.02843, 1.0, 0.02843, 0.02843, 0.02843, 1.0, 0.02843, 0.02843, 0.02843, 1.0, 0.0, 0.0, 0.0, 1.0, 0.0, 0.0, 0.0, 1.0, 0.1329, 0.1329, 0.1329, 1.0, 0.0, 0.0, 0.0, 1.0, 0.1274, 0.1274, 0.1274, 1.0, 0.1329, 0.1329, 0.1329, 1.0, 0.009134, 0.009134, 0.009134, 1.0, 0.1329, 0.1329, 0.1329, 1.0, 0.1274, 0.1274, 0.1274, 1.0, 0.06301, 0.06301, 0.06301, 1.0, 0.0, 0.0, 0.0, 1.0, 0.0, 0.0, 0.0, 1.0, 0.2664, 0.2664, 0.2664, 1.0, 0.0, 0.0, 0.0, 1.0, 0.0, 0.0, 0.0, 1.0, 0.06301, 0.06301, 0.06301, 1.0, 0.0, 0.0, 0.0, 1.0, 0.0, 0.0, 0.0, 1.0, 0.1441, 0.162, 0.3419, 1.0, 0.1195, 0.1329, 0.314, 1.0, 0.2664, 0.3419, 0.491, 1.0, 0.08438, 0.09306, 0.2705, 1.0, 0.1912, 0.2307, 0.402, 1.0, 0.2384, 0.1714, 0.1046, 1.0, 0.0331, 0.03689, 0.2051, 1.0, 0.0356, 0.04092, 0.2051, 1.0, 0.08438, 0.09306, 0.2705, 1.0, 0.04971, 0.05448, 0.2232, 1.0, 0.1095, 0.1221, 0.305, 1.0, 0.05286, 0.05951, 0.227, 1.0, 0.0356, 0.04092, 0.2051, 1.0, 0.1441, 0.162, 0.3419, 1.0, 0.1441, 0.162, 0.3419, 1.0, 0.1095, 0.1221, 0.305, 1.0, 0.02122, 0.02217, 0.2423, 1.0, 0.05781, 0.0648, 0.2346, 1.0, 0.1195, 0.1329, 0.314, 1.0, 0.04971, 0.05448, 0.2232, 1.0, 0.1812, 0.2423, 0.4072, 1.0, 0.05781, 0.0648, 0.2346, 1.0, 0.1529, 0.1119, 0.1221, 1.0, 0.2232, 0.1441, 0.08438, 1.0, 0.2664, 0.3419, 0.491, 1.0, 0.1812, 0.2423, 0.4072, 1.0, 0.1119, 0.07421, 0.15, 1.0, 0.1912, 0.2307, 0.402, 1.0, 0.2664, 0.3419, 0.491, 1.0, 0.2384, 0.15, 0.08022, 1.0, 0.08438, 0.09306, 0.2705, 1.0, 0.1329, 0.09759, 0.1441, 1.0, 0.1529, 0.1119, 0.1221, 1.0, 0.05286, 0.05951, 0.227, 1.0, 0.2232, 0.1441, 0.08438, 1.0, 0.1119, 0.07421, 0.15, 1.0, 0.2384, 0.1714, 0.1046, 1.0, 0.1714, 0.1248, 0.107, 1.0, 0.1329, 0.09759, 0.1441, 1.0, 0.162, 0.1144, 0.117, 1.0, 0.2346, 0.15, 0.08228, 1.0, 0.2232, 0.1441, 0.08438, 1.0, 0.1144, 0.07227, 0.1384, 1.0, 0.2122, 0.1356, 0.09084, 1.0, 0.2384, 0.15, 0.08022, 1.0, 0.2384, 0.15, 0.08022, 1.0, 0.2346, 0.1714, 0.107, 1.0, 0.2384, 0.1714, 0.1046, 1.0, 0.1329, 0.09759, 0.1441, 1.0, 0.1714, 0.1274, 0.1022, 1.0, 0.162, 0.1144, 0.117, 1.0, 0.2232, 0.1441, 0.08438, 1.0, 0.2542, 0.162, 0.07421, 1.0, 0.1144, 0.07227, 0.1384, 1.0, 0.2346, 0.15, 0.08228, 1.0, 0.2122, 0.1356, 0.09084, 1.0, 0.2542, 0.162, 0.07421, 1.0, 0.1714, 0.1248, 0.107, 1.0, 0.2346, 0.15, 0.08228, 1.0, 0.1714, 0.1274, 0.1022, 1.0, 0.2384, 0.1714, 0.1046, 1.0, 0.2346, 0.1714, 0.107, 1.0, 0.1714, 0.1248, 0.107, 1.0, 0.162, 0.1144, 0.117, 1.0, 0.1714, 0.1274, 0.1022, 1.0, 0.2346, 0.15, 0.08228, 1.0, 0.1144, 0.07227, 0.1384, 1.0, 0.2542, 0.162, 0.07421, 1.0, 0.2122, 0.1356, 0.09084, 1.0, 0.2384, 0.15, 0.08022, 1.0, 0.2122, 0.1356, 0.09084, 1.0, 0.2346, 0.1714, 0.107, 1.0, 0.1329, 0.09759, 0.1441, 1.0, 0.1714, 0.1248, 0.107, 1.0, 0.1714, 0.1274, 0.1022, 1.0, 0.2232, 0.1441, 0.08438, 1.0, 0.2346, 0.15, 0.08228, 1.0, 0.2542, 0.162, 0.07421, 1.0, 0.2346, 0.15, 0.08228, 1.0, 0.2346, 0.1714, 0.107, 1.0, 0.2122, 0.1356, 0.09084, 1.0, 0.1714, 0.1248, 0.107, 1.0, 0.2346, 0.1714, 0.107, 1.0, 0.2346, 0.15, 0.08228, 1.0, 0.2831, 0.2961, 0.3372, 1.0, 0.2195, 0.227, 0.2705, 1.0, 1.0, 1.0, 1.0, 1.0, 1.0, 1.0, 1.0, 1.0, 0.2195, 0.227, 0.2705, 1.0, 1.0, 1.0, 1.0, 1.0, 1.0, 1.0, 1.0, 1.0, 1.0, 1.0, 1.0, 1.0, 0.107, 0.117, 0.1559, 1.0, 1.0, 1.0, 1.0, 1.0, 0.107, 0.117, 0.1559, 1.0, 0.2195, 0.227, 0.2705, 1.0, 0.02624, 0.0319, 0.07619, 1.0, 0.2831, 0.2961, 0.3372, 1.0, 1.0, 1.0, 1.0, 1.0, 0.02624, 0.0319, 0.07619, 1.0, 1.0, 1.0, 1.0, 1.0, 0.2747, 0.2831, 0.3231, 1.0, 0.2747, 0.2831, 0.3231, 1.0, 1.0, 1.0, 1.0, 1.0, 0.01444, 0.0185, 0.0382, 1.0, 0.01444, 0.0185, 0.0382, 1.0, 1.0, 1.0, 1.0, 1.0, 0.2195, 0.227, 0.2705, 1.0])
me_mapmesh_nocollision.materials.append(mat_initialshadinggroup)
me_mapmesh_nocollision.use_remesh_preserve_volume = False
me_mapmesh_nocollision.use_remesh_preserve_attributes = False
me_mapmesh_nocollision.use_mirror_vertex_groups = False
me_mapmesh_nocollision.update()
me_mapmesh_nocollision.normals_split_custom_set([tuple(v) for v in zip(*[iter([-0.8346, -0.5395, 0.111, -0.8346, -0.5395, 0.111, -0.8346, -0.5395, 0.111, -0.274, 0.1771, 0.9453, -0.274, 0.1771, 0.9453, -0.274, 0.1771, 0.9453, -1.452e-07, 0.9947, 0.1024, -1.452e-07, 0.9947, 0.1024, -1.452e-07, 0.9947, 0.1024, 0.8346, -0.5395, 0.111, 0.8346, -0.5395, 0.111, 0.8346, -0.5395, 0.111, -0.8346, 0.5395, 0.111, -0.8346, 0.5395, 0.111, -0.8346, 0.5395, 0.111, 0.8346, 0.5395, 0.111, 0.8346, 0.5395, 0.111, 0.8346, 0.5395, 0.111, 0.0, -0.9947, 0.1024, 0.0, -0.9947, 0.1024, 0.0, -0.9947, 0.1024, 0.274, 0.1771, 0.9453, 0.274, 0.1771, 0.9453, 0.274, 0.1771, 0.9453, -1.242e-07, -0.3509, 0.9364, -1.242e-07, -0.3509, 0.9364, -1.242e-07, -0.3509, 0.9364, -0.274, -0.1771, 0.9453, -0.274, -0.1771, 0.9453, -0.274, -0.1771, 0.9453, -2.061e-07, 0.3509, 0.9364, -2.061e-07, 0.3509, 0.9364, -2.061e-07, 0.3509, 0.9364, 0.274, -0.1771, 0.9453, 0.274, -0.1771, 0.9453, 0.274, -0.1771, 0.9453, 0.0, -1.0, 0.0, 0.0, -1.0, 0.0, 0.0, -1.0, 0.0, 0.0, -1.0, 0.0, 0.0, -1.0, 0.0, 0.0, -1.0, 0.0, 0.0, 0.0, 1.0, 0.0, 0.0, 1.0, 0.0, 0.0, 1.0, 0.0, 0.0, 1.0, 0.0, -2.664e-07, 1.0, 0.0, 0.0, 1.0, 0.0, -2.664e-07, 1.0, 0.0, -8.499e-07, 1.0, 0.0, -2.664e-07, 1.0, 0.0, -1.0, 0.0, 0.0, -1.0, 0.0, 0.0, -1.0, 0.0, 0.0, 0.0, 1.0, 0.0, 0.0, 1.0, 0.0, 0.0, 1.0, 0.0, 0.0, 1.0, 0.0, 0.0, 1.0, 0.0, 0.0, 1.0, 0.0, -1.0, 0.0, 0.0, -1.0, 0.0, 0.0, -1.0, 0.0, 0.0, 0.0, 1.0, 0.0, 0.0, 1.0, 0.0, 0.0, 1.0, 0.0, -1.0, 0.0, 0.0, -1.0, 0.0, 0.0, -1.0, 0.0, 2.065e-08, -6.572e-10, 1.0, -1.15e-07, -6.331e-08, 1.0, -1.768e-07, -1.636e-07, 1.0, 2.065e-08, -6.572e-10, 1.0, 2.195e-07, 2.116e-08, 1.0, 0.0, 1.99e-07, 1.0, -1.768e-07, -1.636e-07, 1.0, 0.0, -1.99e-07, 1.0, 0.0, -1.99e-07, 1.0, -1.0, 3.732e-07, 0.0, -1.0, 3.732e-07, 0.0, -1.0, 3.732e-07, 0.0, -0.6573, 0.7536, 1.773e-07, -0.6573, 0.7536, 1.773e-07, -0.6573, 0.7536, 1.773e-07, 0.6573, 0.7536, 1.773e-07, 0.6573, 0.7536, 1.773e-07, 0.6573, 0.7536, 1.773e-07, 0.0, 1.0, 1.742e-07, 0.0, 1.0, 1.742e-07, 0.0, 1.0, 1.742e-07, 1.0, -9.331e-08, 2.608e-07, 1.0, -9.331e-08, 2.608e-07, 1.0, -9.331e-08, 2.608e-07, 9.073e-14, 1.0, 1.903e-07, 9.073e-14, 1.0, 1.903e-07, 9.073e-14, 1.0, 1.903e-07, 0.0, 1.0, 1.903e-07, 0.0, 1.0, 1.903e-07, 0.0, 1.0, 1.903e-07, -1.0, 1.048e-07, 1.7e-14, -1.0, 1.048e-07, 1.7e-14, -1.0, 1.048e-07, 1.7e-14, -0.6573, 0.7536, 1.129e-07, -0.6573, 0.7536, 1.129e-07, -0.6573, 0.7536, 1.129e-07, 0.6573, 0.7536, 9.879e-08, 0.6573, 0.7536, 9.879e-08, 0.6573, 0.7536, 9.879e-08, 0.0, 1.0, 1.248e-07, 0.0, 1.0, 1.248e-07, 0.0, 1.0, 1.248e-07, 1.0, -7.131e-08, -8.501e-15, 1.0, -7.131e-08, -8.501e-15, 1.0, -7.131e-08, -8.501e-15, 1.0, 9.144e-08, 0.0, 1.0, 9.144e-08, 0.0, 1.0, 9.144e-08, 0.0, -1.0, 6.062e-08, 0.0, -1.0, 6.062e-08, 0.0, -1.0, 6.062e-08, 0.0, 0.799, -0.6013, -1.531e-07, 0.799, -0.6013, -1.531e-07, 0.799, -0.6013, -1.531e-07, -0.799, -0.6013, -7.656e-08, -0.799, -0.6013, -7.656e-08, -0.799, -0.6013, -7.656e-08, 0.0, -1.0, -2.222e-07, 0.0, -1.0, -2.222e-07, 0.0, -1.0, -2.222e-07, 0.0, 1.0, 0.0, 0.0, 1.0, 7.76e-08, 0.0, 1.0, 0.0, 0.0, 1.0, 1.769e-07, 0.0, 1.0, 3.067e-08, 0.0, 1.0, 0.0, 1.0, -5.705e-08, 0.0, 1.0, -5.287e-08, -3.021e-14, 1.0, 0.0, 0.0, 0.0, 1.0, 0.0, 0.0, 1.0, 7.76e-08, 0.0, 1.0, 0.0, -1.0, 6.196e-08, 0.0, -1.0, 8.093e-08, 0.0, -1.0, 8.818e-08, 0.0, 1.0, 0.0, 0.0, 1.0, -1.047e-07, -5.58e-15, 1.0, -5.705e-08, 0.0, -1.0, 8.818e-08, 0.0, -1.0, 0.0, 0.0, -1.0, 0.0, 0.0, 0.799, -0.6013, -3.906e-08, 0.799, -0.6013, -8.273e-08, 0.799, -0.6013, -8.394e-08, -0.799, -0.6013, -4.488e-08, -0.799, -0.6013, -1.401e-07, -0.799, -0.6013, 0.0, 0.0, -1.0, 0.0, 0.0, -1.0, -1.75e-07, 0.0, -1.0, 0.0, 0.0, 1.0, 3.067e-08, 0.0, 1.0, 2.403e-07, 0.0, 1.0, 7.76e-08, 0.0, 1.0, 1.769e-07, 0.0, 1.0, 1.247e-07, 0.0, 1.0, 3.067e-08, 1.0, -1.047e-07, -5.58e-15, 1.0, -1.167e-07, -3.809e-14, 1.0, -5.287e-08, -3.021e-14, 0.0, 1.0, 7.76e-08, 0.0, 1.0, 1.702e-07, 0.0, 1.0, 0.0, -1.0, 4.824e-09, 1.905e-14, -1.0, 6.819e-08, 1.116e-14, -1.0, 8.093e-08, 0.0, 1.0, 0.0, 0.0, 1.0, -1.579e-07, 0.0, 1.0, -1.047e-07, -5.58e-15, -1.0, 8.093e-08, 0.0, -1.0, 0.0, 0.0, -1.0, 0.0, 0.0, 0.799, -0.6013, -9.917e-08, 0.799, -0.6013, -1.634e-07, 0.799, -0.6013, -8.273e-08, -0.799, -0.6013, -1.237e-07, -0.799, -0.6013, -1.983e-07, -0.799, -0.6013, -1.401e-07, 0.0, -1.0, -1.75e-07, 0.0, -1.0, -3.5e-07, 0.0, -1.0, -1.75e-07, 0.0, 1.0, 7.042e-07, 0.0, 1.0, 7.042e-07, 0.0, 1.0, 7.042e-07, 1.0, 0.0, 0.0, 1.0, 0.0, 0.0, 1.0, 0.0, 0.0, 0.0, 0.0, -1.0, 0.0, 0.0, -1.0, 0.0, 0.0, -1.0, -1.0, 0.0, 0.0, -1.0, 0.0, 0.0, -1.0, 0.0, 0.0, 5.17e-08, 1.0, 6.815e-07, 2.598e-07, 1.0, 4.602e-08, 0.0, 1.0, 7.613e-07, -1.55e-07, 1.0, 9.929e-07, 2.598e-07, 1.0, 4.602e-08, 1.55e-07, 1.0, -2.673e-07, -5.17e-08, 1.0, 6.815e-07, -2.598e-07, 1.0, 1.026e-06, -1.55e-07, 1.0, 9.929e-07, 1.0, -3.184e-09, 0.0, 1.0, -3.184e-09, 0.0, 1.0, -3.184e-09, 0.0, 0.0, 2.619e-07, -1.0, 0.0, 2.619e-07, -1.0, 0.0, 2.619e-07, -1.0, -1.0, 4.96e-08, 0.0, -1.0, 4.96e-08, 0.0, -1.0, 4.96e-08, 0.0, 0.0, 2.111e-07, -1.0, 0.0, 2.111e-07, -1.0, 0.0, 2.111e-07, -1.0, 0.0, -1.001e-07, 1.0, 0.0, -1.001e-07, 1.0, 0.0, -1.001e-07, 1.0, 0.0, 0.0, 1.0, 0.0, 0.0, 1.0, 0.0, 0.0, 1.0, 0.0, -2.619e-07, 1.0, 0.0, -2.619e-07, 1.0, 0.0, -2.619e-07, 1.0, 0.0, 2.111e-07, -1.0, 0.0, 2.111e-07, -1.0, 0.0, 2.111e-07, -1.0, 0.0, -1.001e-07, 1.0, 0.0, -1.001e-07, 1.0, 0.0, -1.001e-07, 1.0, 2.065e-08, -6.572e-10, 1.0, 0.0, 1.99e-07, 1.0, -1.15e-07, -6.331e-08, 1.0, 2.065e-08, -6.572e-10, 1.0, 4.912e-07, -1.99e-07, 1.0, 2.195e-07, 2.116e-08, 1.0, -1.768e-07, -1.636e-07, 1.0, -1.15e-07, -6.331e-08, 1.0, 0.0, -1.99e-07, 1.0, 0.0, 0.0, 1.0, 0.0, 0.0, 1.0, 0.0, 0.0, 1.0, 0.0, -2.619e-07, 1.0, 0.0, -2.619e-07, 1.0, 0.0, -2.619e-07, 1.0, 0.0, -1.0, 0.0, 0.0, -1.0, 0.0, 0.0, -1.0, 0.0, 0.0, -1.0, 0.0, 0.0, -1.0, 0.0, 0.0, -1.0, 0.0, 0.0, 0.0, 1.0, 0.0, 0.0, 1.0, 0.0, 0.0, 1.0, 0.0, 0.0, 1.0, 0.0, -2.664e-07, 1.0, 0.0, -2.664e-07, 1.0, 0.0, -2.664e-07, 1.0, 0.0, -8.499e-07, 1.0, 0.0, -8.499e-07, 1.0, 0.0, -1.0, 0.0, 0.0, -1.0, 0.0, 0.0, -1.0, 0.0, 0.0, 0.0, 1.0, 0.0, 0.0, 1.0, 0.0, 0.0, 1.0, 0.0, 0.0, 1.0, 0.0, 0.0, 1.0, 0.0, 0.0, 1.0, 0.0, -1.0, 0.0, 0.0, -1.0, 0.0, 0.0, -1.0, 0.0, 0.0, 0.0, 1.0, 0.0, 0.0, 1.0, 0.0, 0.0, 1.0, 0.0, -1.0, 0.0, 0.0, -1.0, 0.0, 0.0, -1.0, 0.0, -1.0, -1.546e-07, 0.0, -1.0, -1.546e-07, 0.0, -1.0, -1.546e-07, 0.0, -1.0, 9.331e-08, 1.756e-06, -1.0, 9.331e-08, 1.756e-06, -1.0, 9.331e-08, 1.756e-06, -1.0, 7.216e-07, 0.0, -1.0, 7.216e-07, 0.0, -1.0, 7.216e-07, 0.0, -1.0, 0.0, 0.0, -1.0, 0.0, 0.0, -1.0, 0.0, 0.0, -1.0, 0.0, 0.0, -1.0, 0.0, 0.0, -1.0, 0.0, 0.0, -1.0, 0.0, 0.0, -1.0, 0.0, 0.0, -1.0, 0.0, 0.0, -1.0, 0.0, 0.0, -1.0, 0.0, 0.0, -1.0, 0.0, 0.0, -1.0, -9.331e-08, 0.0, -1.0, -9.331e-08, 0.0, -1.0, -9.331e-08, 0.0, -1.0, 0.0, 0.0, -1.0, 0.0, 0.0, -1.0, 0.0, 0.0, -0.6573, 0.7536, 1.182e-07, -0.6573, 0.7536, 1.182e-07, -0.6573, 0.7536, 1.182e-07, 0.6573, 0.7536, 1.773e-07, 0.6573, 0.7536, 1.773e-07, 0.6573, 0.7536, 1.773e-07, 0.0, 1.0, 1.742e-07, 0.0, 1.0, 1.742e-07, 0.0, 1.0, 1.742e-07, 1.0, -9.331e-08, 2.608e-07, 1.0, -9.331e-08, 2.608e-07, 1.0, -9.331e-08, 2.608e-07, 1.0, -1.16e-07, 0.0, 1.0, -1.16e-07, 0.0, 1.0, -1.16e-07, 0.0, 1.0, 0.0, 0.0, 1.0, 0.0, 0.0, 1.0, 0.0, 0.0, 1.0, 0.0, 0.0, 1.0, 0.0, 0.0, 1.0, 0.0, 0.0, 1.0, 0.0, 0.0, 1.0, 0.0, 0.0, 1.0, 0.0, 0.0, 1.0, 0.0, 0.0, 1.0, 0.0, 0.0, 1.0, 0.0, 0.0, 1.0, 0.0, 0.0, 1.0, 0.0, 0.0, 1.0, 0.0, 0.0, 1.0, -1.866e-07, -9.74e-07, 1.0, -1.866e-07, -9.74e-07, 1.0, -1.866e-07, -9.74e-07, 1.0, 0.0, 2.608e-07, 1.0, 0.0, 2.608e-07, 1.0, 0.0, 2.608e-07, 9.073e-14, 1.0, 1.903e-07, 9.073e-14, 1.0, 1.903e-07, 9.073e-14, 1.0, 1.903e-07, 0.0, 1.0, 1.903e-07, 0.0, 1.0, 1.903e-07, 0.0, 1.0, 1.903e-07, -1.0, 7.131e-08, 8.501e-15, -1.0, 7.131e-08, 8.501e-15, -1.0, 7.131e-08, 8.501e-15, -0.6573, 0.7536, 1.129e-07, -0.6573, 0.7536, 1.129e-07, -0.6573, 0.7536, 1.129e-07, 0.6573, 0.7536, 1.129e-07, 0.6573, 0.7536, 1.129e-07, 0.6573, 0.7536, 1.129e-07, 0.0, 1.0, 1.664e-07, 0.0, 1.0, 1.664e-07, 0.0, 1.0, 1.664e-07, 1.0, -1.204e-07, -1.7e-14, 1.0, -1.204e-07, -1.7e-14, 1.0, -1.204e-07, -1.7e-14, 1.0, -2.427e-07, 0.0, 1.0, -2.427e-07, 0.0, 1.0, -2.427e-07, 0.0, -1.0, -2.427e-07, 0.0, -1.0, -2.427e-07, 0.0, -1.0, -2.427e-07, 0.0, 0.799, -0.6013, -7.656e-08, 0.799, -0.6013, -7.656e-08, 0.799, -0.6013, -7.656e-08, -0.799, -0.6013, -1.531e-07, -0.799, -0.6013, -1.531e-07, -0.799, -0.6013, -1.531e-07, 0.0, -1.0, -2.222e-07, 0.0, -1.0, -2.222e-07, 0.0, -1.0, -2.222e-07, 0.0, 1.0, 0.0, 0.0, 1.0, 3.067e-08, 0.0, 1.0, 7.76e-08, 0.0, 1.0, 0.0, 0.0, 1.0, 0.0, 0.0, 1.0, 0.0, 0.0, 1.0, 0.0, 0.0, 1.0, 1.769e-07, 0.0, 1.0, 0.0, 1.0, -5.705e-08, 0.0, 1.0, -1.047e-07, -5.58e-15, 1.0, -5.287e-08, -3.021e-14, 0.0, 1.0, 0.0, 0.0, 1.0, 0.0, 0.0, 1.0, 0.0, 0.0, 1.0, 0.0, 0.0, 1.0, 0.0, 0.0, 1.0, 0.0, -1.0, 6.196e-08, 0.0, -1.0, 4.824e-09, 1.905e-14, -1.0, 8.093e-08, 0.0, 1.0, 0.0, 0.0, 1.0, 0.0, 0.0, 1.0, -1.047e-07, -5.58e-15, -1.0, 8.818e-08, 0.0, -1.0, 8.093e-08, 0.0, -1.0, 0.0, 0.0, 0.799, -0.6013, -3.906e-08, 0.799, -0.6013, -9.917e-08, 0.799, -0.6013, -8.273e-08, -0.799, -0.6013, -4.488e-08, -0.799, -0.6013, -1.237e-07, -0.799, -0.6013, -1.401e-07, 0.0, -1.0, 0.0, 0.0, -1.0, -1.75e-07, 0.0, -1.0, -1.75e-07, 0.0, 1.0, 3.067e-08, 0.0, 1.0, 1.247e-07, 0.0, 1.0, 2.403e-07, 0.0, 1.0, 1.769e-07, 0.0, 1.0, 4.806e-07, 0.0, 1.0, 1.247e-07, 1.0, -1.047e-07, -5.58e-15, 1.0, -1.579e-07, 0.0, 1.0, -1.167e-07, -3.809e-14, 0.0, 1.0, 7.76e-08, 0.0, 1.0, 2.403e-07, 0.0, 1.0, 1.702e-07, -1.0, 4.824e-09, 1.905e-14, -1.0, -6.329e-08, 6.041e-14, -1.0, 6.819e-08, 1.116e-14, 1.0, 0.0, 0.0, 1.0, 0.0, 0.0, 1.0, -1.579e-07, 0.0, -1.0, 8.093e-08, 0.0, -1.0, 6.819e-08, 1.116e-14, -1.0, 0.0, 0.0, 0.799, -0.6013, -9.917e-08, 0.799, -0.6013, -2.412e-07, 0.799, -0.6013, -1.634e-07, -0.799, -0.6013, -1.237e-07, -0.799, -0.6013, -1.206e-07, -0.799, -0.6013, -1.983e-07, 0.0, -1.0, -1.75e-07, 0.0, -1.0, -3.5e-07, 0.0, -1.0, -3.5e-07, 0.0, 1.0, 0.0, 0.0, 1.0, 0.0, 0.0, 1.0, 0.0, 1.0, 0.0, 0.0, 1.0, 0.0, 0.0, 1.0, 0.0, 0.0, 0.0, 0.0, -1.0, 0.0, 0.0, -1.0, 0.0, 0.0, -1.0, -1.0, 0.0, 0.0, -1.0, 0.0, 0.0, -1.0, 0.0, 0.0, 5.17e-08, 1.0, 6.815e-07, 1.55e-07, 1.0, -2.673e-07, 2.598e-07, 1.0, 4.602e-08, -1.55e-07, 1.0, 9.929e-07, -2.598e-07, 1.0, 1.026e-06, 2.598e-07, 1.0, 4.602e-08, -5.17e-08, 1.0, 6.815e-07, 0.0, 1.0, 7.613e-07, -2.598e-07, 1.0, 1.026e-06, 1.0, 0.0, 0.0, 1.0, 0.0, 0.0, 1.0, 0.0, 0.0, 0.0, 2.619e-07, -1.0, 0.0, 2.619e-07, -1.0, 0.0, 2.619e-07, -1.0, -1.0, 4.771e-08, 4.55e-14, -1.0, 4.771e-08, 4.55e-14, -1.0, 4.771e-08, 4.55e-14, -0.8346, -0.5395, 0.111, -0.8346, -0.5395, 0.111, -0.8346, -0.5395, 0.111, -0.274, 0.1771, 0.9453, -0.274, 0.1771, 0.9453, -0.274, 0.1771, 0.9453, -2.487e-07, 0.9947, 0.1024, -2.487e-07, 0.9947, 0.1024, -2.487e-07, 0.9947, 0.1024, 0.8346, -0.5395, 0.111, 0.8346, -0.5395, 0.111, 0.8346, -0.5395, 0.111, -0.8346, 0.5395, 0.111, -0.8346, 0.5395, 0.111, -0.8346, 0.5395, 0.111, 0.8346, 0.5395, 0.111, 0.8346, 0.5395, 0.111, 0.8346, 0.5395, 0.111, 0.0, -0.9947, 0.1024, 0.0, -0.9947, 0.1024, 0.0, -0.9947, 0.1024, 0.274, 0.1771, 0.9453, 0.274, 0.1771, 0.9453, 0.274, 0.1771, 0.9453, 0.0, -0.3509, 0.9364, 0.0, -0.3509, 0.9364, 0.0, -0.3509, 0.9364, -0.274, -0.1771, 0.9453, -0.274, -0.1771, 0.9453, -0.274, -0.1771, 0.9453, -2.111e-07, 0.3509, 0.9364, -2.111e-07, 0.3509, 0.9364, -2.111e-07, 0.3509, 0.9364, 0.274, -0.1771, 0.9453, 0.274, -0.1771, 0.9453, 0.274, -0.1771, 0.9453, -0.7279, 0.4705, 0.4988, -0.7279, 0.4705, 0.4988, -0.7279, 0.4705, 0.4988, 0.7279, 0.4705, 0.4987, 0.7279, 0.4705, 0.4987, 0.7279, 0.4705, 0.4987, -2.409e-07, -0.8836, 0.4683, -2.409e-07, -0.8836, 0.4683, -2.409e-07, -0.8836, 0.4683, -0.7279, -0.4705, 0.4988, -0.7279, -0.4705, 0.4988, -0.7279, -0.4705, 0.4988, -3.614e-07, 0.8836, 0.4683, -3.614e-07, 0.8836, 0.4683, -3.614e-07, 0.8836, 0.4683, 0.7279, -0.4705, 0.4987, 0.7279, -0.4705, 0.4987, 0.7279, -0.4705, 0.4987, 6.119e-08, 0.0, 1.0, 6.119e-08, 0.0, 1.0, 6.119e-08, 0.0, 1.0, 0.0, 0.0, 1.0, 0.0, 0.0, 1.0, 0.0, 0.0, 1.0, -0.7279, 0.4705, 0.4988, -0.7279, 0.4705, 0.4988, -0.7279, 0.4705, 0.4988, 0.7279, 0.4705, 0.4988, 0.7279, 0.4705, 0.4988, 0.7279, 0.4705, 0.4988, -4.153e-07, -0.8836, 0.4683, -4.153e-07, -0.8836, 0.4683, -4.153e-07, -0.8836, 0.4683, -0.7279, -0.4705, 0.4987, -0.7279, -0.4705, 0.4987, -0.7279, -0.4705, 0.4987, -2.192e-07, 0.8836, 0.4683, -2.192e-07, 0.8836, 0.4683, -2.192e-07, 0.8836, 0.4683, 0.7279, -0.4705, 0.4987, 0.7279, -0.4705, 0.4987, 0.7279, -0.4705, 0.4987, 0.0, 0.0, 1.0, 0.0, 0.0, 1.0, 0.0, 0.0, 1.0, 0.0, 0.0, 1.0, 0.0, 0.0, 1.0, 0.0, 0.0, 1.0, 0.0, -1.66e-07, 1.0, 0.0, -1.66e-07, 1.0, 0.0, -1.66e-07, 1.0, 0.0, -1.66e-07, 1.0, 0.0, -1.66e-07, 1.0, 0.0, -1.66e-07, 1.0, 0.0, -1.66e-07, 1.0, 0.0, -1.66e-07, 1.0, 0.0, -1.66e-07, 1.0, 0.0, -1.66e-07, 1.0, 0.0, -1.66e-07, 1.0, 0.0, -1.66e-07, 1.0, 1.805e-08, -1.66e-07, 1.0, 1.805e-08, -1.66e-07, 1.0, 1.805e-08, -1.66e-07, 1.0, 0.0, -1.66e-07, 1.0, 0.0, -1.66e-07, 1.0, 0.0, -1.66e-07, 1.0, 0.0, -1.66e-07, 1.0, 0.0, -1.66e-07, 1.0, 0.0, -1.66e-07, 1.0, -1.805e-08, -1.66e-07, 1.0, -1.805e-08, -1.66e-07, 1.0, -1.805e-08, -1.66e-07, 1.0])] * 3)])
me_collision_nomesh_stone = bpy.data.meshes.new('Collision#NoMesh#Stone')
me_collision_nomesh_stone.from_pydata([(4.89, -9.102, -1.418), (-4.889, -9.102, -1.418), (-4.889, -9.102, -1.891), (4.89, -9.102, -1.891), (4.89, -4.909, 3.433e-05), (-4.889, -4.909, 3.433e-05), (-4.889, -4.909, -0.4727), (4.89, -4.909, -0.4727), (-4.889, -6.307, -0.4727), (4.89, -6.307, -0.4727), (4.89, 4.011, 3.433e-05), (-4.889, 4.011, 3.433e-05), (-4.889, -6.307, -0.9454), (4.89, -6.307, -0.9454), (-4.889, -7.705, -0.9454), (4.89, -7.705, -0.9454), (-4.889, -10.5, -1.891), (4.89, -10.5, -1.891), (-4.889, -7.705, -1.418), (4.89, -7.705, -1.418), (-4.889, -10.5, -2.364), (4.89, -10.5, -2.364), (12.99, -2.499, -2.364), (-12.99, -2.499, -2.364), (12.99, -29.43, -2.364), (-12.99, -29.43, -2.364)], [], [(1, 3, 0), (5, 7, 4), (6, 9, 7), (4, 11, 5), (8, 13, 9), (12, 15, 13), (2, 17, 3), (14, 19, 15), (18, 0, 19), (16, 21, 17), (1, 2, 3), (5, 6, 7), (6, 8, 9), (4, 10, 11), (8, 12, 13), (12, 14, 15), (2, 16, 17), (14, 18, 19), (18, 1, 0), (16, 20, 21), (24, 23, 25), (24, 22, 23)])
me_collision_nomesh_stone.polygons.foreach_set('use_smooth', [0, 0, 0, 1, 0, 0, 0, 0, 0, 0, 0, 0, 0, 1, 0, 0, 0, 0, 0, 0, 0, 0])
_k = set([(4, 5), (4, 10), (5, 11), (20, 21)])
me_collision_nomesh_stone.attributes.new('sharp_edge', 'BOOLEAN', 'EDGE').data.foreach_set('value', [ (min(e.vertices), max(e.vertices)) in _k for e in me_collision_nomesh_stone.edges])
_uv = me_collision_nomesh_stone.uv_layers.new(name='UVMap')
_uv.uv.foreach_set('vector', [0.0, 1.0, 2.969, 0.5, 2.969, 1.0, 0.0, 1.0, 2.972, 0.5118, 2.972, 1.0, 0.0, 1.0, 2.969, 0.5, 2.969, 1.0, 2.969, 1.0, 0.0, 2.266, 0.0, 1.0, 0.0, 1.0, 2.969, 0.5, 2.969, 1.0, 0.0, 1.0, 2.969, 0.5, 2.969, 1.0, 0.0, 1.0, 2.969, 0.5, 2.969, 1.0, 0.0, 1.0, 2.969, 0.5, 2.969, 1.0, 0.0, 1.0, 2.969, 0.5, 2.969, 1.0, 0.0, 1.0, 2.969, 0.5, 2.969, 1.0, 0.0, 1.0, 0.0, 0.5, 2.969, 0.5, 0.0, 1.0, 0.0, 0.5118, 2.972, 0.5118, 0.0, 1.0, 0.0, 0.5, 2.969, 0.5, 2.969, 1.0, 2.969, 2.266, 0.0, 2.266, 0.0, 1.0, 0.0, 0.5, 2.969, 0.5, 0.0, 1.0, 0.0, 0.5, 2.969, 0.5, 0.0, 1.0, 0.0, 0.5, 2.969, 0.5, 0.0, 1.0, 0.0, 0.5, 2.969, 0.5, 0.0, 1.0, 0.0, 0.5, 2.969, 0.5, 0.0, 1.0, 0.0, 0.5, 2.969, 0.5, 0.0, 0.0, 0.0, 0.0, 0.0, 0.0, 0.0, 0.0, 0.0, 0.0, 0.0, 0.0])
_ca = me_collision_nomesh_stone.color_attributes.new('Col', 'BYTE_COLOR', 'CORNER')
_ca.data.foreach_set('color', [0.0319, 0.0319, 0.0319, 1.0, 0.0319, 0.0319, 0.0319, 1.0, 0.0319, 0.0319, 0.0319, 1.0, 0.0319, 0.0319, 0.0319, 1.0, 0.0319, 0.0319, 0.0319, 1.0, 0.0319, 0.0319, 0.0319, 1.0, 0.2195, 0.2195, 0.2195, 1.0, 0.2195, 0.2195, 0.2195, 1.0, 0.2195, 0.2195, 0.2195, 1.0, 0.2195, 0.2195, 0.2195, 1.0, 0.2195, 0.2195, 0.2195, 1.0, 0.147, 0.147, 0.147, 1.0, 0.0319, 0.0319, 0.0319, 1.0, 0.0319, 0.0319, 0.0319, 1.0, 0.0319, 0.0319, 0.0319, 1.0, 0.147, 0.147, 0.147, 1.0, 0.1878, 0.1878, 0.1878, 1.0, 0.2195, 0.2195, 0.2195, 1.0, 0.147, 0.147, 0.147, 1.0, 0.2195, 0.2195, 0.2195, 1.0, 0.147, 0.147, 0.147, 1.0, 0.0319, 0.0319, 0.0319, 1.0, 0.0319, 0.0319, 0.0319, 1.0, 0.0319, 0.0319, 0.0319, 1.0, 0.2195, 0.2195, 0.2195, 1.0, 0.162, 0.162, 0.162, 1.0, 0.147, 0.147, 0.147, 1.0, 0.0319, 0.0319, 0.0319, 1.0, 0.0319, 0.0319, 0.0319, 1.0, 0.0319, 0.0319, 0.0319, 1.0, 0.0319, 0.0319, 0.0319, 1.0, 0.0319, 0.0319, 0.0319, 1.0, 0.0319, 0.0319, 0.0319, 1.0, 0.0319, 0.0319, 0.0319, 1.0, 0.0319, 0.0319, 0.0319, 1.0, 0.0319, 0.0319, 0.0319, 1.0, 0.2195, 0.2195, 0.2195, 1.0, 0.147, 0.147, 0.147, 1.0, 0.2195, 0.2195, 0.2195, 1.0, 0.2195, 0.2195, 0.2195, 1.0, 0.2195, 0.2195, 0.2195, 1.0, 0.2195, 0.2195, 0.2195, 1.0, 0.0319, 0.0319, 0.0319, 1.0, 0.0319, 0.0319, 0.0319, 1.0, 0.0319, 0.0319, 0.0319, 1.0, 0.147, 0.147, 0.147, 1.0, 0.2195, 0.2195, 0.2195, 1.0, 0.1878, 0.1878, 0.1878, 1.0, 0.147, 0.147, 0.147, 1.0, 0.2195, 0.2195, 0.2195, 1.0, 0.2195, 0.2195, 0.2195, 1.0, 0.0319, 0.0319, 0.0319, 1.0, 0.0319, 0.0319, 0.0319, 1.0, 0.0319, 0.0319, 0.0319, 1.0, 0.2195, 0.2195, 0.2195, 1.0, 0.159, 0.159, 0.159, 1.0, 0.162, 0.162, 0.162, 1.0, 0.0319, 0.0319, 0.0319, 1.0, 0.0319, 0.0319, 0.0319, 1.0, 0.0319, 0.0319, 0.0319, 1.0, 1.0, 1.0, 1.0, 1.0, 1.0, 1.0, 1.0, 1.0, 1.0, 1.0, 1.0, 1.0, 1.0, 1.0, 1.0, 1.0, 1.0, 1.0, 1.0, 1.0, 1.0, 1.0, 1.0, 1.0])
me_collision_nomesh_stone.materials.append(mat_initialshadinggroup)
me_collision_nomesh_stone.use_remesh_preserve_volume = False
me_collision_nomesh_stone.use_remesh_preserve_attributes = False
me_collision_nomesh_stone.use_mirror_vertex_groups = False
me_collision_nomesh_stone.use_paint_bone_selection = False
me_collision_nomesh_stone.use_paint_mask = True
me_collision_nomesh_stone.update()
me_collision_nomesh_stone.normals_split_custom_set([tuple(v) for v in zip(*[iter([0.0, -1.0, 0.0, 0.0, -1.0, 0.0, 0.0, -1.0, 0.0, 0.0, -1.0, 0.0, 0.0, -1.0, 0.0, 0.0, -1.0, 0.0, 0.0, 0.0, 1.0, 0.0, 0.0, 1.0, 0.0, 0.0, 1.0, 0.0, 0.0, 1.0, 0.0, 0.0, 1.0, 0.0, 0.0, 1.0, 0.0, -1.0, 0.0, 0.0, -1.0, 0.0, 0.0, -1.0, 0.0, 0.0, 0.0, 1.0, 0.0, 0.0, 1.0, 0.0, 0.0, 1.0, 0.0, 0.0, 1.0, 0.0, 0.0, 1.0, 0.0, 0.0, 1.0, 0.0, -1.0, 0.0, 0.0, -1.0, 0.0, 0.0, -1.0, 0.0, 0.0, 0.0, 1.0, 0.0, 0.0, 1.0, 0.0, 0.0, 1.0, 0.0, -1.0, 0.0, 0.0, -1.0, 0.0, 0.0, -1.0, 0.0, 0.0, -1.0, 0.0, 0.0, -1.0, 0.0, 0.0, -1.0, 0.0, 0.0, -1.0, 0.0, 0.0, -1.0, 0.0, 0.0, -1.0, 0.0, 0.0, 0.0, 1.0, 0.0, 0.0, 1.0, 0.0, 0.0, 1.0, 0.0, 0.0, 1.0, 0.0, 0.0, 1.0, 0.0, 0.0, 1.0, 0.0, -1.0, 0.0, 0.0, -1.0, 0.0, 0.0, -1.0, 0.0, 0.0, 0.0, 1.0, 0.0, 0.0, 1.0, 0.0, 0.0, 1.0, 0.0, 0.0, 1.0, 0.0, 0.0, 1.0, 0.0, 0.0, 1.0, 0.0, -1.0, 0.0, 0.0, -1.0, 0.0, 0.0, -1.0, 0.0, 0.0, 0.0, 1.0, 0.0, 0.0, 1.0, 0.0, 0.0, 1.0, 0.0, -1.0, 0.0, 0.0, -1.0, 0.0, 0.0, -1.0, 0.0, 0.0, 0.0, 1.0, 0.0, 0.0, 1.0, 0.0, 0.0, 1.0, 0.0, 0.0, 1.0, 0.0, 0.0, 1.0, 0.0, 0.0, 1.0])] * 3)])

# ---- objects
ob_mapmesh_nocollision = bpy.data.objects.new('MapMesh#NoCollision', me_mapmesh_nocollision)
ob_collision_nomesh_stone = bpy.data.objects.new('Collision#NoMesh#Stone', me_collision_nomesh_stone)

# ---- transforms, parenting, visibility, modifiers, constraints
ob_mapmesh_nocollision.location = (0.0, 0.0, 0.0)
ob_mapmesh_nocollision.scale = (18.0, 18.0, 18.0)
ob_mapmesh_nocollision.lineart.crease_threshold = 0.0
ob_collision_nomesh_stone.location = (0.0, 0.0, 0.0)
ob_collision_nomesh_stone.scale = (18.0, 18.0, 18.0)
ob_collision_nomesh_stone.hide_viewport = True
ob_collision_nomesh_stone.lineart.crease_threshold = 0.0

# ---- collection membership
col_collection_1.objects.link(ob_mapmesh_nocollision)
col_collection_2.objects.link(ob_collision_nomesh_stone)

# ---- scene / render settings (as saved in the file)
scene.frame_start = 1; scene.frame_end = 250; scene.frame_set(1)
scene.render.engine = 'BLENDER_EEVEE_NEXT'
scene.render.resolution_percentage = 50
scene.render.dither_intensity = 0.0
scene.cycles.use_denoising = False
scene.cycles.samples = 128
scene.cycles.sampling_pattern = 'TABULATED_SOBOL'
scene.cycles.use_adaptive_sampling = False
scene.cycles.use_light_tree = False
scene.cycles.blur_glossy = 0.0
scene.cycles.sample_clamp_indirect = 0.0
scene.view_settings.view_transform = 'Standard'
bpy.context.view_layer.update()

# ---- added for rendering (the .blend has no active camera and no usable light): camera, sun
cam_auto = bpy.data.cameras.new('AutoCamera')
cam_auto.lens = 50.0
cam_auto.sensor_width = 36.0
cam_auto.clip_end = 18276.3
ob_auto_camera = bpy.data.objects.new('AutoCamera', cam_auto)
scene.collection.objects.link(ob_auto_camera)
ob_auto_camera.location = (1041.51, -1380.17, 839.201)
ob_auto_camera.rotation_euler = (1.09748, -7.21219e-08, 0.694738)
scene.camera = ob_auto_camera
light_auto_sun = bpy.data.lights.new('AutoSun', 'SUN')
light_auto_sun.energy = 3.0
light_auto_sun.angle = 0.0523599
ob_auto_sun = bpy.data.objects.new('AutoSun', light_auto_sun)
scene.collection.objects.link(ob_auto_sun)
ob_auto_sun.rotation_euler = (0.872665, 0.174533, 0.523599)
bpy.context.view_layer.update()
